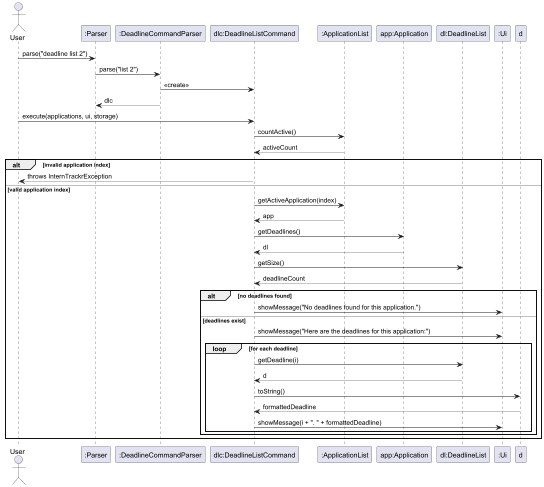

The diagram above was rendered by PlantUML. Its source (embedded in the PNG):
@startuml
actor User
participant ":Parser" as P
participant ":DeadlineCommandParser" as DCP
participant "dlc:DeadlineListCommand" as DLC
participant ":ApplicationList" as AL
participant "app:Application" as APP
participant "dl:DeadlineList" as DL
participant ":Ui" as UI

User -> P : parse("deadline list 2")
P -> DCP : parse("list 2")
DCP -> DLC : <<create>>
DCP --> P : dlc

User -> DLC : execute(applications, ui, storage)

DLC -> AL : countActive()
AL --> DLC : activeCount

alt invalid application index
    DLC --> User : throws InternTrackrException
else valid application index
    DLC -> AL : getActiveApplication(index)
    AL --> DLC : app
    DLC -> APP : getDeadlines()
    APP --> DLC : dl
    DLC -> DL : getSize()
    DL --> DLC : deadlineCount

    alt no deadlines found
        DLC -> UI : showMessage("No deadlines found for this application.")
    else deadlines exist
        DLC -> UI : showMessage("Here are the deadlines for this application:")
        loop for each deadline
            DLC -> DL : getDeadline(i)
            DL --> DLC : d
            DLC -> d : toString()
            d --> DLC : formattedDeadline
            DLC -> UI : showMessage(i + ". " + formattedDeadline)
        end
    end
end
@enduml